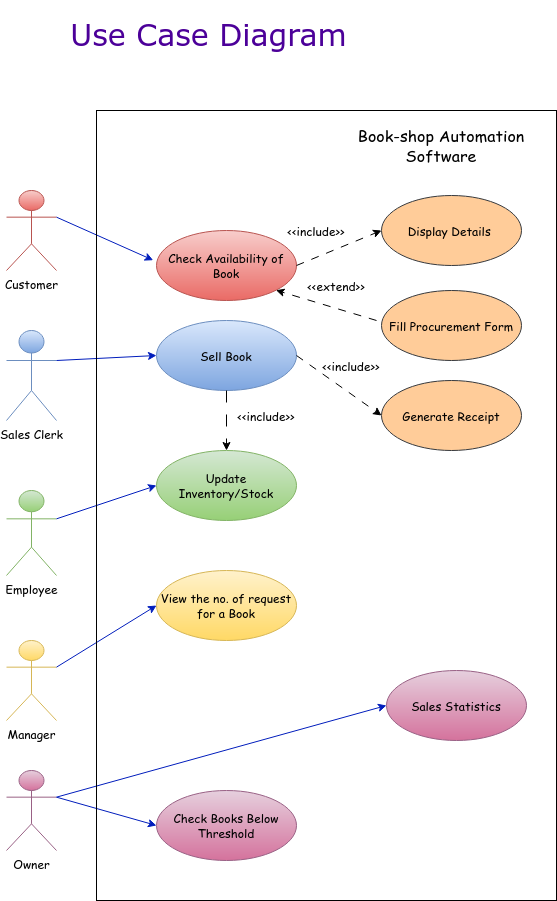

The diagram above was exported from draw.io. Its source (the exported page's mxGraphModel, read from the mxfile embedded in the PNG):
<mxGraphModel dx="992" dy="579" grid="1" gridSize="10" guides="1" tooltips="1" connect="1" arrows="1" fold="1" page="1" pageScale="1" pageWidth="850" pageHeight="1100" math="0" shadow="0">
  <root>
    <mxCell id="0" />
    <mxCell id="1" parent="0" />
    <mxCell id="NpFDJ4aMzJhVl86ScoJG-5" value="Customer" style="shape=umlActor;verticalLabelPosition=bottom;verticalAlign=top;html=1;outlineConnect=0;fillColor=#f8cecc;gradientColor=#ea6b66;strokeColor=#b85450;fontFamily=Comic Sans MS;" parent="1" vertex="1">
      <mxGeometry x="130" y="240" width="50" height="80" as="geometry" />
    </mxCell>
    <mxCell id="NpFDJ4aMzJhVl86ScoJG-9" value="Employee" style="shape=umlActor;verticalLabelPosition=bottom;verticalAlign=top;html=1;outlineConnect=0;fillColor=#d5e8d4;gradientColor=#97d077;strokeColor=#82b366;fontFamily=Comic Sans MS;" parent="1" vertex="1">
      <mxGeometry x="130" y="540" width="50" height="85" as="geometry" />
    </mxCell>
    <mxCell id="NpFDJ4aMzJhVl86ScoJG-11" value="Manager" style="shape=umlActor;verticalLabelPosition=bottom;verticalAlign=top;html=1;outlineConnect=0;fillColor=#fff2cc;gradientColor=#ffd966;strokeColor=#d6b656;fontFamily=Comic Sans MS;" parent="1" vertex="1">
      <mxGeometry x="130" y="690" width="50" height="80" as="geometry" />
    </mxCell>
    <mxCell id="NpFDJ4aMzJhVl86ScoJG-15" value="&lt;div&gt;Owner&lt;/div&gt;&lt;div&gt;&lt;br&gt;&lt;/div&gt;" style="shape=umlActor;verticalLabelPosition=bottom;verticalAlign=top;html=1;outlineConnect=0;fillColor=#e6d0de;gradientColor=#d5739d;strokeColor=#996185;fontFamily=Comic Sans MS;" parent="1" vertex="1">
      <mxGeometry x="130" y="820" width="50" height="80" as="geometry" />
    </mxCell>
    <mxCell id="NpFDJ4aMzJhVl86ScoJG-39" value="Sales Clerk" style="shape=umlActor;verticalLabelPosition=bottom;verticalAlign=top;html=1;fillColor=#dae8fc;gradientColor=#7ea6e0;strokeColor=#6c8ebf;fontFamily=Comic Sans MS;" parent="1" vertex="1">
      <mxGeometry x="130" y="380" width="50" height="90" as="geometry" />
    </mxCell>
    <mxCell id="NpFDJ4aMzJhVl86ScoJG-42" value="Check Availability of Book" style="ellipse;whiteSpace=wrap;html=1;fillColor=#f8cecc;gradientColor=#ea6b66;strokeColor=#b85450;fontFamily=Comic Sans MS;" parent="1" vertex="1">
      <mxGeometry x="280" y="280" width="140" height="70" as="geometry" />
    </mxCell>
    <mxCell id="NpFDJ4aMzJhVl86ScoJG-44" value="" style="endArrow=classic;html=1;rounded=0;entryX=-0.024;entryY=0.424;entryDx=0;entryDy=0;entryPerimeter=0;exitX=1;exitY=0.3333333333333333;exitDx=0;exitDy=0;exitPerimeter=0;fillColor=#0050ef;strokeColor=#001DBC;fontFamily=Comic Sans MS;" parent="1" source="NpFDJ4aMzJhVl86ScoJG-5" target="NpFDJ4aMzJhVl86ScoJG-42" edge="1">
      <mxGeometry width="50" height="50" relative="1" as="geometry">
        <mxPoint x="180" y="160" as="sourcePoint" />
        <mxPoint x="230" y="110" as="targetPoint" />
      </mxGeometry>
    </mxCell>
    <mxCell id="NpFDJ4aMzJhVl86ScoJG-45" value="Display Details&amp;nbsp;" style="ellipse;whiteSpace=wrap;html=1;fillColor=#ffcc99;strokeColor=#36393d;fontFamily=Comic Sans MS;" parent="1" vertex="1">
      <mxGeometry x="505" y="245" width="140" height="70" as="geometry" />
    </mxCell>
    <mxCell id="NpFDJ4aMzJhVl86ScoJG-47" value="" style="endArrow=classic;html=1;rounded=0;entryX=0;entryY=0.5;entryDx=0;entryDy=0;dashed=1;dashPattern=8 8;fontFamily=Comic Sans MS;exitX=1;exitY=0.5;exitDx=0;exitDy=0;" parent="1" source="NpFDJ4aMzJhVl86ScoJG-42" target="NpFDJ4aMzJhVl86ScoJG-45" edge="1">
      <mxGeometry width="50" height="50" relative="1" as="geometry">
        <mxPoint x="420" y="320" as="sourcePoint" />
        <mxPoint x="370" y="190" as="targetPoint" />
      </mxGeometry>
    </mxCell>
    <mxCell id="NpFDJ4aMzJhVl86ScoJG-48" value="&amp;lt;&amp;lt;include&amp;gt;&amp;gt;" style="text;html=1;strokeColor=none;fillColor=none;align=center;verticalAlign=middle;whiteSpace=wrap;rounded=0;fontFamily=Comic Sans MS;" parent="1" vertex="1">
      <mxGeometry x="410" y="265" width="60" height="30" as="geometry" />
    </mxCell>
    <mxCell id="NpFDJ4aMzJhVl86ScoJG-51" value="View the no. of request for a Book" style="ellipse;whiteSpace=wrap;html=1;fillColor=#fff2cc;gradientColor=#ffd966;strokeColor=#d6b656;fontFamily=Comic Sans MS;" parent="1" vertex="1">
      <mxGeometry x="280" y="620" width="140" height="70" as="geometry" />
    </mxCell>
    <mxCell id="NpFDJ4aMzJhVl86ScoJG-52" value="" style="endArrow=classic;html=1;rounded=0;entryX=0;entryY=0.5;entryDx=0;entryDy=0;exitX=1;exitY=0.3333333333333333;exitDx=0;exitDy=0;exitPerimeter=0;fillColor=#0050ef;strokeColor=#001DBC;fontFamily=Comic Sans MS;" parent="1" source="NpFDJ4aMzJhVl86ScoJG-11" target="NpFDJ4aMzJhVl86ScoJG-51" edge="1">
      <mxGeometry width="50" height="50" relative="1" as="geometry">
        <mxPoint x="170" y="710" as="sourcePoint" />
        <mxPoint x="220" y="660" as="targetPoint" />
      </mxGeometry>
    </mxCell>
    <mxCell id="NpFDJ4aMzJhVl86ScoJG-53" value="Update Inventory/Stock" style="ellipse;whiteSpace=wrap;html=1;fillColor=#d5e8d4;gradientColor=#97d077;strokeColor=#82b366;fontFamily=Comic Sans MS;" parent="1" vertex="1">
      <mxGeometry x="280" y="500" width="140" height="70" as="geometry" />
    </mxCell>
    <mxCell id="NpFDJ4aMzJhVl86ScoJG-54" value="" style="endArrow=classic;html=1;rounded=0;entryX=0;entryY=0.5;entryDx=0;entryDy=0;exitX=1;exitY=0.3333333333333333;exitDx=0;exitDy=0;exitPerimeter=0;fillColor=#0050ef;strokeColor=#001DBC;fontFamily=Comic Sans MS;" parent="1" source="NpFDJ4aMzJhVl86ScoJG-9" target="NpFDJ4aMzJhVl86ScoJG-53" edge="1">
      <mxGeometry width="50" height="50" relative="1" as="geometry">
        <mxPoint x="80" y="576.5" as="sourcePoint" />
        <mxPoint x="240" y="588.5" as="targetPoint" />
      </mxGeometry>
    </mxCell>
    <mxCell id="NpFDJ4aMzJhVl86ScoJG-55" value="Sell Book" style="ellipse;whiteSpace=wrap;html=1;fillColor=#dae8fc;gradientColor=#7ea6e0;strokeColor=#6c8ebf;fontFamily=Comic Sans MS;" parent="1" vertex="1">
      <mxGeometry x="280" y="370" width="140" height="70" as="geometry" />
    </mxCell>
    <mxCell id="NpFDJ4aMzJhVl86ScoJG-56" value="" style="endArrow=classic;html=1;rounded=0;entryX=0.5;entryY=0;entryDx=0;entryDy=0;exitX=0.5;exitY=1;exitDx=0;exitDy=0;dashed=1;dashPattern=12 12;fontFamily=Comic Sans MS;" parent="1" source="NpFDJ4aMzJhVl86ScoJG-55" target="NpFDJ4aMzJhVl86ScoJG-53" edge="1">
      <mxGeometry width="50" height="50" relative="1" as="geometry">
        <mxPoint x="350" y="473" as="sourcePoint" />
        <mxPoint x="450" y="440" as="targetPoint" />
      </mxGeometry>
    </mxCell>
    <mxCell id="NpFDJ4aMzJhVl86ScoJG-57" value="&amp;lt;&amp;lt;include&amp;gt;&amp;gt;" style="text;html=1;strokeColor=none;fillColor=none;align=center;verticalAlign=middle;whiteSpace=wrap;rounded=0;fontFamily=Comic Sans MS;" parent="1" vertex="1">
      <mxGeometry x="360" y="450" width="60" height="30" as="geometry" />
    </mxCell>
    <mxCell id="NpFDJ4aMzJhVl86ScoJG-58" value="" style="endArrow=classic;html=1;rounded=0;entryX=0;entryY=0.5;entryDx=0;entryDy=0;exitX=1;exitY=0.3333333333333333;exitDx=0;exitDy=0;exitPerimeter=0;fillColor=#0050ef;strokeColor=#001DBC;fontFamily=Comic Sans MS;" parent="1" source="NpFDJ4aMzJhVl86ScoJG-39" target="NpFDJ4aMzJhVl86ScoJG-55" edge="1">
      <mxGeometry width="50" height="50" relative="1" as="geometry">
        <mxPoint x="180" y="403" as="sourcePoint" />
        <mxPoint x="280" y="370" as="targetPoint" />
      </mxGeometry>
    </mxCell>
    <mxCell id="NpFDJ4aMzJhVl86ScoJG-60" value="Generate Receipt" style="ellipse;whiteSpace=wrap;html=1;fillColor=#ffcc99;strokeColor=#36393d;fontFamily=Comic Sans MS;" parent="1" vertex="1">
      <mxGeometry x="505" y="430" width="140" height="70" as="geometry" />
    </mxCell>
    <mxCell id="NpFDJ4aMzJhVl86ScoJG-61" value="" style="endArrow=classic;html=1;rounded=0;entryX=0;entryY=0.5;entryDx=0;entryDy=0;exitX=1;exitY=0.5;exitDx=0;exitDy=0;fontFamily=Comic Sans MS;dashed=1;dashPattern=8 8;" parent="1" source="NpFDJ4aMzJhVl86ScoJG-55" target="NpFDJ4aMzJhVl86ScoJG-60" edge="1">
      <mxGeometry width="50" height="50" relative="1" as="geometry">
        <mxPoint x="290" y="500" as="sourcePoint" />
        <mxPoint x="340" y="450" as="targetPoint" />
      </mxGeometry>
    </mxCell>
    <mxCell id="NpFDJ4aMzJhVl86ScoJG-62" value="&amp;lt;&amp;lt;include&amp;gt;&amp;gt;" style="text;html=1;strokeColor=none;fillColor=none;align=center;verticalAlign=middle;whiteSpace=wrap;rounded=0;fontFamily=Comic Sans MS;" parent="1" vertex="1">
      <mxGeometry x="445" y="400" width="60" height="30" as="geometry" />
    </mxCell>
    <mxCell id="NpFDJ4aMzJhVl86ScoJG-63" value="Check Books Below Threshold" style="ellipse;whiteSpace=wrap;html=1;fillColor=#e6d0de;gradientColor=#d5739d;strokeColor=#996185;fontFamily=Comic Sans MS;" parent="1" vertex="1">
      <mxGeometry x="280" y="840" width="140" height="70" as="geometry" />
    </mxCell>
    <mxCell id="NpFDJ4aMzJhVl86ScoJG-64" value="" style="endArrow=classic;html=1;rounded=0;entryX=0;entryY=0.5;entryDx=0;entryDy=0;exitX=1;exitY=0.3333333333333333;exitDx=0;exitDy=0;exitPerimeter=0;fillColor=#0050ef;strokeColor=#001DBC;fontFamily=Comic Sans MS;" parent="1" source="NpFDJ4aMzJhVl86ScoJG-15" target="NpFDJ4aMzJhVl86ScoJG-63" edge="1">
      <mxGeometry width="50" height="50" relative="1" as="geometry">
        <mxPoint x="260" y="630" as="sourcePoint" />
        <mxPoint x="310" y="580" as="targetPoint" />
      </mxGeometry>
    </mxCell>
    <mxCell id="NpFDJ4aMzJhVl86ScoJG-65" value="Sales Statistics" style="ellipse;whiteSpace=wrap;html=1;fillColor=#e6d0de;strokeColor=#996185;fontFamily=Comic Sans MS;gradientColor=#d5739d;" parent="1" vertex="1">
      <mxGeometry x="510" y="720" width="140" height="70" as="geometry" />
    </mxCell>
    <mxCell id="NpFDJ4aMzJhVl86ScoJG-68" value="" style="endArrow=classic;html=1;rounded=0;entryX=0;entryY=0.5;entryDx=0;entryDy=0;exitX=1;exitY=0.3333333333333333;exitDx=0;exitDy=0;exitPerimeter=0;fillColor=#0050ef;strokeColor=#001DBC;fontFamily=Comic Sans MS;" parent="1" source="NpFDJ4aMzJhVl86ScoJG-15" target="NpFDJ4aMzJhVl86ScoJG-65" edge="1">
      <mxGeometry width="50" height="50" relative="1" as="geometry">
        <mxPoint x="190" y="733" as="sourcePoint" />
        <mxPoint x="340" y="795" as="targetPoint" />
      </mxGeometry>
    </mxCell>
    <mxCell id="NpFDJ4aMzJhVl86ScoJG-69" value="" style="rounded=0;whiteSpace=wrap;html=1;fillColor=none;fontFamily=Comic Sans MS;" parent="1" vertex="1">
      <mxGeometry x="220" y="160" width="460" height="790" as="geometry" />
    </mxCell>
    <mxCell id="NpFDJ4aMzJhVl86ScoJG-71" value="&lt;font style=&quot;font-size: 16px;&quot;&gt;Book-shop Automation Software&lt;/font&gt;" style="text;html=1;strokeColor=none;fillColor=none;align=center;verticalAlign=middle;whiteSpace=wrap;rounded=0;fontFamily=Comic Sans MS;" parent="1" vertex="1">
      <mxGeometry x="460" y="180" width="210" height="30" as="geometry" />
    </mxCell>
    <mxCell id="NpFDJ4aMzJhVl86ScoJG-72" value="&lt;h1&gt;&lt;font color=&quot;#4c0099&quot; face=&quot;Verdana&quot; style=&quot;font-size: 30px; font-weight: normal;&quot;&gt;Use Case Diagram&lt;/font&gt;&lt;/h1&gt;" style="text;html=1;strokeColor=none;fillColor=none;align=center;verticalAlign=middle;whiteSpace=wrap;rounded=0;" parent="1" vertex="1">
      <mxGeometry x="130" y="50" width="405" height="70" as="geometry" />
    </mxCell>
    <mxCell id="skP8JecuDoroZFZxQUiy-1" value="Fill Procurement Form" style="ellipse;whiteSpace=wrap;html=1;fillColor=#ffcc99;strokeColor=#36393d;fontFamily=Comic Sans MS;" vertex="1" parent="1">
      <mxGeometry x="505" y="340" width="140" height="70" as="geometry" />
    </mxCell>
    <mxCell id="skP8JecuDoroZFZxQUiy-3" value="" style="endArrow=classic;html=1;rounded=0;entryX=1;entryY=1;entryDx=0;entryDy=0;dashed=1;dashPattern=8 8;fontFamily=Comic Sans MS;" edge="1" parent="1" target="NpFDJ4aMzJhVl86ScoJG-42">
      <mxGeometry width="50" height="50" relative="1" as="geometry">
        <mxPoint x="500" y="370" as="sourcePoint" />
        <mxPoint x="515" y="290" as="targetPoint" />
      </mxGeometry>
    </mxCell>
    <mxCell id="skP8JecuDoroZFZxQUiy-4" value="&amp;lt;&amp;lt;extend&amp;gt;&amp;gt;" style="text;html=1;strokeColor=none;fillColor=none;align=center;verticalAlign=middle;whiteSpace=wrap;rounded=0;fontFamily=Comic Sans MS;" vertex="1" parent="1">
      <mxGeometry x="430" y="320" width="60" height="30" as="geometry" />
    </mxCell>
  </root>
</mxGraphModel>